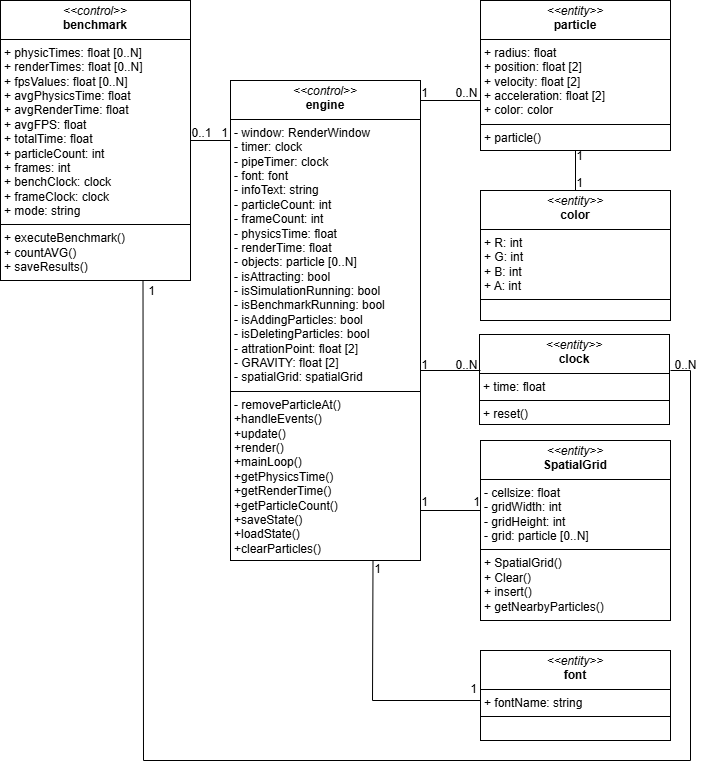

The diagram above was exported from draw.io. Its source (the exported page's mxGraphModel, read from the mxfile embedded in the PNG):
<mxGraphModel dx="927" dy="924" grid="1" gridSize="10" guides="1" tooltips="1" connect="1" arrows="1" fold="1" page="1" pageScale="1" pageWidth="827" pageHeight="1169" math="0" shadow="0">
  <root>
    <mxCell id="0" />
    <mxCell id="1" parent="0" />
    <mxCell id="rDStW0pu2gjTqSSK4bKU-5" value="&lt;p style=&quot;margin:0px;margin-top:4px;text-align:center;&quot;&gt;&lt;i&gt;&amp;lt;&amp;lt;entity&amp;gt;&amp;gt;&lt;/i&gt;&lt;br&gt;&lt;b&gt;particle&lt;/b&gt;&lt;/p&gt;&lt;hr size=&quot;1&quot; style=&quot;border-style:solid;&quot;&gt;&lt;p style=&quot;margin:0px;margin-left:4px;&quot;&gt;+ radius: float&amp;nbsp;&lt;br&gt;+ position: float [2]&lt;/p&gt;&lt;p style=&quot;margin:0px;margin-left:4px;&quot;&gt;+ velocity: float [2]&lt;/p&gt;&lt;p style=&quot;margin:0px;margin-left:4px;&quot;&gt;+ acceleration: float [2]&lt;/p&gt;&lt;p style=&quot;margin:0px;margin-left:4px;&quot;&gt;+ color: color&lt;/p&gt;&lt;hr size=&quot;1&quot; style=&quot;border-style:solid;&quot;&gt;&lt;p style=&quot;margin:0px;margin-left:4px;&quot;&gt;+ particle()&lt;br&gt;&lt;br&gt;&lt;/p&gt;" style="verticalAlign=top;align=left;overflow=fill;html=1;whiteSpace=wrap;" vertex="1" parent="1">
      <mxGeometry x="560" y="230" width="190" height="150" as="geometry" />
    </mxCell>
    <mxCell id="rDStW0pu2gjTqSSK4bKU-6" value="&lt;p style=&quot;margin:0px;margin-top:4px;text-align:center;&quot;&gt;&lt;i&gt;&amp;lt;&amp;lt;entity&amp;gt;&amp;gt;&lt;/i&gt;&lt;br&gt;&lt;b&gt;color&lt;/b&gt;&lt;/p&gt;&lt;hr size=&quot;1&quot; style=&quot;border-style:solid;&quot;&gt;&lt;p style=&quot;margin:0px;margin-left:4px;&quot;&gt;+ R: int&lt;/p&gt;&lt;p style=&quot;margin:0px;margin-left:4px;&quot;&gt;+ G: int&lt;/p&gt;&lt;p style=&quot;margin:0px;margin-left:4px;&quot;&gt;+ B: int&lt;/p&gt;&lt;p style=&quot;margin:0px;margin-left:4px;&quot;&gt;+ A: int&amp;nbsp;&lt;br&gt;&lt;/p&gt;&lt;hr size=&quot;1&quot; style=&quot;border-style:solid;&quot;&gt;&lt;p style=&quot;margin:0px;margin-left:4px;&quot;&gt;&lt;br&gt;&lt;/p&gt;" style="verticalAlign=top;align=left;overflow=fill;html=1;whiteSpace=wrap;" vertex="1" parent="1">
      <mxGeometry x="560" y="420" width="190" height="130" as="geometry" />
    </mxCell>
    <mxCell id="rDStW0pu2gjTqSSK4bKU-7" value="&lt;p style=&quot;margin:0px;margin-top:4px;text-align:center;&quot;&gt;&lt;i&gt;&amp;lt;&amp;lt;control&amp;gt;&amp;gt;&lt;/i&gt;&lt;br&gt;&lt;b&gt;benchmark&lt;/b&gt;&lt;/p&gt;&lt;hr size=&quot;1&quot; style=&quot;border-style:solid;&quot;&gt;&lt;p style=&quot;margin:0px;margin-left:4px;&quot;&gt;+ physicTimes: float [0..N]&amp;nbsp;&lt;br&gt;+ renderTimes: float [0..N]&lt;/p&gt;&lt;p style=&quot;margin:0px;margin-left:4px;&quot;&gt;+ fpsValues: float [0..N]&lt;/p&gt;&lt;p style=&quot;margin:0px;margin-left:4px;&quot;&gt;+ avgPhysicsTime: float&lt;/p&gt;&lt;p style=&quot;margin:0px;margin-left:4px;&quot;&gt;+ avgRenderTime: float&lt;/p&gt;&lt;p style=&quot;margin:0px;margin-left:4px;&quot;&gt;+ avgFPS: float&lt;/p&gt;&lt;p style=&quot;margin:0px;margin-left:4px;&quot;&gt;+ totalTime: float&lt;/p&gt;&lt;p style=&quot;margin:0px;margin-left:4px;&quot;&gt;+ particleCount: int&lt;/p&gt;&lt;p style=&quot;margin:0px;margin-left:4px;&quot;&gt;+ frames: int&lt;/p&gt;&lt;p style=&quot;margin:0px;margin-left:4px;&quot;&gt;+ benchClock: clock&lt;/p&gt;&lt;p style=&quot;margin:0px;margin-left:4px;&quot;&gt;+ frameClock: clock&lt;/p&gt;&lt;p style=&quot;margin:0px;margin-left:4px;&quot;&gt;+ mode: string&lt;/p&gt;&lt;hr size=&quot;1&quot; style=&quot;border-style:solid;&quot;&gt;&lt;p style=&quot;margin:0px;margin-left:4px;&quot;&gt;+ executeBenchmark()&lt;/p&gt;&lt;p style=&quot;margin:0px;margin-left:4px;&quot;&gt;+ countAVG()&lt;/p&gt;&lt;p style=&quot;margin:0px;margin-left:4px;&quot;&gt;+ saveResults()&lt;/p&gt;&lt;p style=&quot;margin:0px;margin-left:4px;&quot;&gt;&lt;br&gt;&lt;/p&gt;" style="verticalAlign=top;align=left;overflow=fill;html=1;whiteSpace=wrap;" vertex="1" parent="1">
      <mxGeometry x="80" y="230" width="190" height="280" as="geometry" />
    </mxCell>
    <mxCell id="rDStW0pu2gjTqSSK4bKU-8" value="&lt;p style=&quot;margin:0px;margin-top:4px;text-align:center;&quot;&gt;&lt;i&gt;&amp;lt;&amp;lt;entity&amp;gt;&amp;gt;&lt;/i&gt;&lt;br&gt;&lt;b&gt;clock&lt;/b&gt;&lt;/p&gt;&lt;hr size=&quot;1&quot; style=&quot;border-style:solid;&quot;&gt;&lt;p style=&quot;margin:0px;margin-left:4px;&quot;&gt;+ time: float&lt;/p&gt;&lt;hr size=&quot;1&quot; style=&quot;border-style:solid;&quot;&gt;&lt;p style=&quot;margin:0px;margin-left:4px;&quot;&gt;+ reset()&lt;/p&gt;" style="verticalAlign=top;align=left;overflow=fill;html=1;whiteSpace=wrap;" vertex="1" parent="1">
      <mxGeometry x="559" y="564" width="190" height="90" as="geometry" />
    </mxCell>
    <mxCell id="rDStW0pu2gjTqSSK4bKU-9" value="&lt;p style=&quot;margin:0px;margin-top:4px;text-align:center;&quot;&gt;&lt;i&gt;&amp;lt;&amp;lt;entity&amp;gt;&amp;gt;&lt;/i&gt;&lt;br&gt;&lt;b&gt;SpatialGrid&lt;/b&gt;&lt;/p&gt;&lt;hr size=&quot;1&quot; style=&quot;border-style:solid;&quot;&gt;&lt;p style=&quot;margin:0px;margin-left:4px;&quot;&gt;- cellsize: float&lt;/p&gt;&lt;p style=&quot;margin:0px;margin-left:4px;&quot;&gt;- gridWidth: int&lt;/p&gt;&lt;p style=&quot;margin:0px;margin-left:4px;&quot;&gt;- gridHeight: int&lt;/p&gt;&lt;p style=&quot;margin:0px;margin-left:4px;&quot;&gt;- grid: particle [0..N]&lt;br&gt;&lt;/p&gt;&lt;hr size=&quot;1&quot; style=&quot;border-style:solid;&quot;&gt;&lt;p style=&quot;margin:0px;margin-left:4px;&quot;&gt;+ SpatialGrid()&lt;/p&gt;&lt;p style=&quot;margin:0px;margin-left:4px;&quot;&gt;+ Clear()&lt;/p&gt;&lt;p style=&quot;margin:0px;margin-left:4px;&quot;&gt;+ insert()&lt;/p&gt;&lt;p style=&quot;margin:0px;margin-left:4px;&quot;&gt;+ getNearbyParticles()&lt;br&gt;&lt;br&gt;&lt;/p&gt;" style="verticalAlign=top;align=left;overflow=fill;html=1;whiteSpace=wrap;" vertex="1" parent="1">
      <mxGeometry x="560" y="670" width="190" height="180" as="geometry" />
    </mxCell>
    <mxCell id="rDStW0pu2gjTqSSK4bKU-10" value="&lt;p style=&quot;margin:0px;margin-top:4px;text-align:center;&quot;&gt;&lt;i&gt;&amp;lt;&amp;lt;control&amp;gt;&amp;gt;&lt;/i&gt;&lt;br&gt;&lt;b&gt;engine&lt;/b&gt;&lt;/p&gt;&lt;hr size=&quot;1&quot; style=&quot;border-style:solid;&quot;&gt;&lt;p style=&quot;margin:0px;margin-left:4px;&quot;&gt;- window: RenderWindow&lt;/p&gt;&lt;p style=&quot;margin:0px;margin-left:4px;&quot;&gt;- timer: clock&lt;/p&gt;&lt;p style=&quot;margin:0px;margin-left:4px;&quot;&gt;- pipeTimer: clock&lt;/p&gt;&lt;p style=&quot;margin:0px;margin-left:4px;&quot;&gt;- font: font&lt;/p&gt;&lt;p style=&quot;margin:0px;margin-left:4px;&quot;&gt;- infoText: string&lt;/p&gt;&lt;p style=&quot;margin:0px;margin-left:4px;&quot;&gt;- particleCount: int&lt;/p&gt;&lt;p style=&quot;margin:0px;margin-left:4px;&quot;&gt;- frameCount: int&lt;/p&gt;&lt;p style=&quot;margin:0px;margin-left:4px;&quot;&gt;- physicsTime: float&lt;/p&gt;&lt;p style=&quot;margin:0px;margin-left:4px;&quot;&gt;- renderTime: float&lt;/p&gt;&lt;p style=&quot;margin:0px;margin-left:4px;&quot;&gt;- objects: particle [0..N]&lt;/p&gt;&lt;p style=&quot;margin:0px;margin-left:4px;&quot;&gt;- isAttracting: bool&lt;/p&gt;&lt;p style=&quot;margin:0px;margin-left:4px;&quot;&gt;- isSimulationRunning: bool&lt;/p&gt;&lt;p style=&quot;margin:0px;margin-left:4px;&quot;&gt;- isBenchmarkRunning: bool&lt;/p&gt;&lt;p style=&quot;margin:0px;margin-left:4px;&quot;&gt;- isAddingParticles: bool&lt;/p&gt;&lt;p style=&quot;margin:0px;margin-left:4px;&quot;&gt;- isDeletingParticles: bool&lt;/p&gt;&lt;p style=&quot;margin:0px;margin-left:4px;&quot;&gt;- attrationPoint: float [2]&lt;/p&gt;&lt;p style=&quot;margin:0px;margin-left:4px;&quot;&gt;- GRAVITY: float [2]&lt;/p&gt;&lt;p style=&quot;margin:0px;margin-left:4px;&quot;&gt;- spatialGrid: spatialGrid&lt;/p&gt;&lt;hr size=&quot;1&quot; style=&quot;border-style:solid;&quot;&gt;&lt;p style=&quot;margin:0px;margin-left:4px;&quot;&gt;- removeParticleAt()&lt;/p&gt;&lt;p style=&quot;margin:0px;margin-left:4px;&quot;&gt;+handleEvents()&lt;/p&gt;&lt;p style=&quot;margin:0px;margin-left:4px;&quot;&gt;+update()&lt;/p&gt;&lt;p style=&quot;margin:0px;margin-left:4px;&quot;&gt;+render()&lt;/p&gt;&lt;p style=&quot;margin:0px;margin-left:4px;&quot;&gt;+mainLoop()&lt;/p&gt;&lt;p style=&quot;margin:0px;margin-left:4px;&quot;&gt;+getPhysicsTime()&lt;/p&gt;&lt;p style=&quot;margin:0px;margin-left:4px;&quot;&gt;+getRenderTime()&lt;/p&gt;&lt;p style=&quot;margin:0px;margin-left:4px;&quot;&gt;+getParticleCount()&lt;/p&gt;&lt;p style=&quot;margin:0px;margin-left:4px;&quot;&gt;+saveState()&lt;/p&gt;&lt;p style=&quot;margin:0px;margin-left:4px;&quot;&gt;+loadState()&lt;/p&gt;&lt;p style=&quot;margin:0px;margin-left:4px;&quot;&gt;+clearParticles()&lt;/p&gt;&lt;p style=&quot;margin:0px;margin-left:4px;&quot;&gt;&lt;br&gt;&lt;/p&gt;&lt;p style=&quot;margin:0px;margin-left:4px;&quot;&gt;&lt;br&gt;&lt;/p&gt;" style="verticalAlign=top;align=left;overflow=fill;html=1;whiteSpace=wrap;" vertex="1" parent="1">
      <mxGeometry x="310" y="310" width="190" height="480" as="geometry" />
    </mxCell>
    <mxCell id="rDStW0pu2gjTqSSK4bKU-11" value="&lt;p style=&quot;margin:0px;margin-top:4px;text-align:center;&quot;&gt;&lt;i&gt;&amp;lt;&amp;lt;entity&amp;gt;&amp;gt;&lt;/i&gt;&lt;br&gt;&lt;b&gt;font&lt;/b&gt;&lt;/p&gt;&lt;hr size=&quot;1&quot; style=&quot;border-style:solid;&quot;&gt;&lt;p style=&quot;margin:0px;margin-left:4px;&quot;&gt;+ fontName: string&lt;/p&gt;&lt;hr size=&quot;1&quot; style=&quot;border-style:solid;&quot;&gt;&lt;p style=&quot;margin:0px;margin-left:4px;&quot;&gt;&lt;br&gt;&lt;/p&gt;" style="verticalAlign=top;align=left;overflow=fill;html=1;whiteSpace=wrap;" vertex="1" parent="1">
      <mxGeometry x="560" y="880" width="190" height="90" as="geometry" />
    </mxCell>
    <mxCell id="rDStW0pu2gjTqSSK4bKU-15" value="" style="endArrow=none;html=1;rounded=0;entryX=-0.001;entryY=0.2;entryDx=0;entryDy=0;entryPerimeter=0;" edge="1" parent="1">
      <mxGeometry width="50" height="50" relative="1" as="geometry">
        <mxPoint x="500" y="330" as="sourcePoint" />
        <mxPoint x="560" y="330" as="targetPoint" />
      </mxGeometry>
    </mxCell>
    <mxCell id="rDStW0pu2gjTqSSK4bKU-16" value="" style="endArrow=none;html=1;rounded=0;entryX=0.5;entryY=0;entryDx=0;entryDy=0;exitX=0.5;exitY=1;exitDx=0;exitDy=0;" edge="1" parent="1" source="rDStW0pu2gjTqSSK4bKU-5" target="rDStW0pu2gjTqSSK4bKU-6">
      <mxGeometry width="50" height="50" relative="1" as="geometry">
        <mxPoint x="500" y="464.71" as="sourcePoint" />
        <mxPoint x="560" y="464.71" as="targetPoint" />
      </mxGeometry>
    </mxCell>
    <mxCell id="rDStW0pu2gjTqSSK4bKU-17" value="" style="endArrow=none;html=1;rounded=0;entryX=-0.001;entryY=0.2;entryDx=0;entryDy=0;entryPerimeter=0;" edge="1" parent="1">
      <mxGeometry width="50" height="50" relative="1" as="geometry">
        <mxPoint x="500" y="600" as="sourcePoint" />
        <mxPoint x="560" y="600" as="targetPoint" />
      </mxGeometry>
    </mxCell>
    <mxCell id="rDStW0pu2gjTqSSK4bKU-18" value="" style="endArrow=none;html=1;rounded=0;entryX=-0.001;entryY=0.2;entryDx=0;entryDy=0;entryPerimeter=0;" edge="1" parent="1">
      <mxGeometry width="50" height="50" relative="1" as="geometry">
        <mxPoint x="500" y="740" as="sourcePoint" />
        <mxPoint x="560" y="740" as="targetPoint" />
      </mxGeometry>
    </mxCell>
    <mxCell id="rDStW0pu2gjTqSSK4bKU-20" value="" style="endArrow=none;html=1;rounded=0;exitX=1;exitY=0.5;exitDx=0;exitDy=0;" edge="1" parent="1" source="rDStW0pu2gjTqSSK4bKU-7">
      <mxGeometry width="50" height="50" relative="1" as="geometry">
        <mxPoint x="260" y="270" as="sourcePoint" />
        <mxPoint x="310" y="370" as="targetPoint" />
      </mxGeometry>
    </mxCell>
    <mxCell id="rDStW0pu2gjTqSSK4bKU-21" value="" style="endArrow=none;html=1;rounded=0;entryX=-0.001;entryY=0.2;entryDx=0;entryDy=0;entryPerimeter=0;exitX=0.75;exitY=1;exitDx=0;exitDy=0;" edge="1" parent="1" source="rDStW0pu2gjTqSSK4bKU-10">
      <mxGeometry width="50" height="50" relative="1" as="geometry">
        <mxPoint x="500" y="930" as="sourcePoint" />
        <mxPoint x="560" y="930" as="targetPoint" />
        <Array as="points">
          <mxPoint x="452" y="930" />
        </Array>
      </mxGeometry>
    </mxCell>
    <mxCell id="rDStW0pu2gjTqSSK4bKU-22" value="" style="endArrow=none;html=1;rounded=0;entryX=0.75;entryY=1;entryDx=0;entryDy=0;" edge="1" parent="1" target="rDStW0pu2gjTqSSK4bKU-7">
      <mxGeometry width="50" height="50" relative="1" as="geometry">
        <mxPoint x="750" y="600" as="sourcePoint" />
        <mxPoint x="810" y="600" as="targetPoint" />
        <Array as="points">
          <mxPoint x="770" y="600" />
          <mxPoint x="770" y="990" />
          <mxPoint x="223" y="990" />
        </Array>
      </mxGeometry>
    </mxCell>
    <mxCell id="rDStW0pu2gjTqSSK4bKU-23" value="1" style="text;html=1;align=center;verticalAlign=middle;resizable=0;points=[];autosize=1;strokeColor=none;fillColor=none;" vertex="1" parent="1">
      <mxGeometry x="289" y="348" width="30" height="30" as="geometry" />
    </mxCell>
    <mxCell id="rDStW0pu2gjTqSSK4bKU-24" value="0..1" style="text;html=1;align=center;verticalAlign=middle;resizable=0;points=[];autosize=1;strokeColor=none;fillColor=none;" vertex="1" parent="1">
      <mxGeometry x="261" y="348" width="40" height="30" as="geometry" />
    </mxCell>
    <mxCell id="rDStW0pu2gjTqSSK4bKU-25" value="1" style="text;html=1;align=center;verticalAlign=middle;resizable=0;points=[];autosize=1;strokeColor=none;fillColor=none;" vertex="1" parent="1">
      <mxGeometry x="489" y="308" width="30" height="30" as="geometry" />
    </mxCell>
    <mxCell id="rDStW0pu2gjTqSSK4bKU-26" value="0..N" style="text;html=1;align=center;verticalAlign=middle;resizable=0;points=[];autosize=1;strokeColor=none;fillColor=none;" vertex="1" parent="1">
      <mxGeometry x="521" y="308" width="50" height="30" as="geometry" />
    </mxCell>
    <mxCell id="rDStW0pu2gjTqSSK4bKU-27" value="1" style="text;html=1;align=center;verticalAlign=middle;resizable=0;points=[];autosize=1;strokeColor=none;fillColor=none;" vertex="1" parent="1">
      <mxGeometry x="644" y="371" width="30" height="30" as="geometry" />
    </mxCell>
    <mxCell id="rDStW0pu2gjTqSSK4bKU-28" value="1" style="text;html=1;align=center;verticalAlign=middle;resizable=0;points=[];autosize=1;strokeColor=none;fillColor=none;" vertex="1" parent="1">
      <mxGeometry x="644" y="398" width="30" height="30" as="geometry" />
    </mxCell>
    <mxCell id="rDStW0pu2gjTqSSK4bKU-29" value="0..N" style="text;html=1;align=center;verticalAlign=middle;resizable=0;points=[];autosize=1;strokeColor=none;fillColor=none;" vertex="1" parent="1">
      <mxGeometry x="521" y="580" width="50" height="30" as="geometry" />
    </mxCell>
    <mxCell id="rDStW0pu2gjTqSSK4bKU-30" value="1" style="text;html=1;align=center;verticalAlign=middle;resizable=0;points=[];autosize=1;strokeColor=none;fillColor=none;" vertex="1" parent="1">
      <mxGeometry x="489" y="580" width="30" height="30" as="geometry" />
    </mxCell>
    <mxCell id="rDStW0pu2gjTqSSK4bKU-31" value="1" style="text;html=1;align=center;verticalAlign=middle;resizable=0;points=[];autosize=1;strokeColor=none;fillColor=none;" vertex="1" parent="1">
      <mxGeometry x="489" y="717" width="30" height="30" as="geometry" />
    </mxCell>
    <mxCell id="rDStW0pu2gjTqSSK4bKU-32" value="1" style="text;html=1;align=center;verticalAlign=middle;resizable=0;points=[];autosize=1;strokeColor=none;fillColor=none;" vertex="1" parent="1">
      <mxGeometry x="541" y="717" width="30" height="30" as="geometry" />
    </mxCell>
    <mxCell id="rDStW0pu2gjTqSSK4bKU-33" value="1" style="text;html=1;align=center;verticalAlign=middle;resizable=0;points=[];autosize=1;strokeColor=none;fillColor=none;" vertex="1" parent="1">
      <mxGeometry x="538" y="904" width="30" height="30" as="geometry" />
    </mxCell>
    <mxCell id="rDStW0pu2gjTqSSK4bKU-34" value="1" style="text;html=1;align=center;verticalAlign=middle;resizable=0;points=[];autosize=1;strokeColor=none;fillColor=none;" vertex="1" parent="1">
      <mxGeometry x="442" y="784" width="30" height="30" as="geometry" />
    </mxCell>
    <mxCell id="rDStW0pu2gjTqSSK4bKU-35" value="0..N" style="text;html=1;align=center;verticalAlign=middle;resizable=0;points=[];autosize=1;strokeColor=none;fillColor=none;" vertex="1" parent="1">
      <mxGeometry x="740" y="580" width="50" height="30" as="geometry" />
    </mxCell>
    <mxCell id="rDStW0pu2gjTqSSK4bKU-36" value="1" style="text;html=1;align=center;verticalAlign=middle;resizable=0;points=[];autosize=1;strokeColor=none;fillColor=none;" vertex="1" parent="1">
      <mxGeometry x="216" y="506" width="30" height="30" as="geometry" />
    </mxCell>
  </root>
</mxGraphModel>